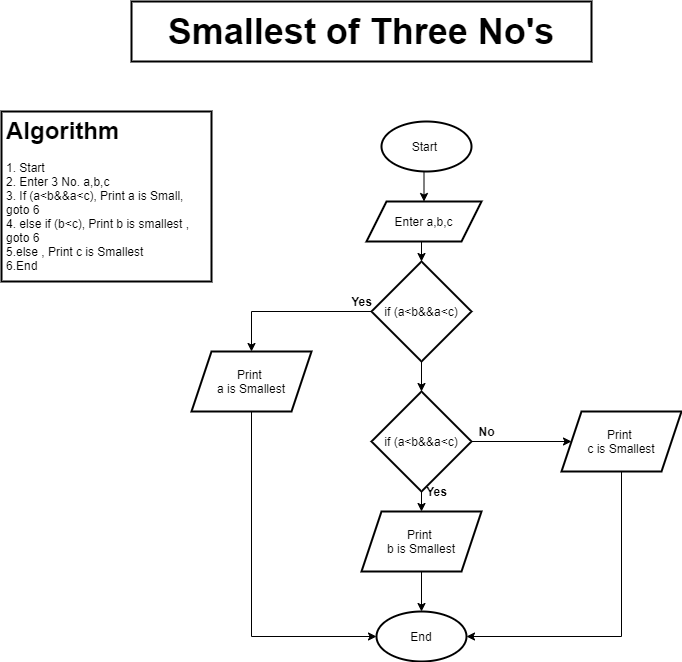

The diagram above was exported from draw.io. Its source (the exported page's mxGraphModel, read from the mxfile embedded in the PNG):
<mxGraphModel dx="1024" dy="584" grid="1" gridSize="10" guides="1" tooltips="1" connect="1" arrows="1" fold="1" page="1" pageScale="1" pageWidth="850" pageHeight="1100" background="#FFFFFF" math="0" shadow="0">
  <root>
    <mxCell id="0" />
    <mxCell id="1" parent="0" />
    <mxCell id="u_qTqwySlm7pdzzGCAOK-1" value="&lt;h1&gt;Algorithm&amp;nbsp;&lt;/h1&gt;&lt;div&gt;1. Start&amp;nbsp;&lt;/div&gt;&lt;div&gt;2. Enter 3 No. a,b,c&lt;/div&gt;&lt;div&gt;3. If (a&amp;lt;b&amp;amp;&amp;amp;a&amp;lt;c), Print a is Small, goto 6&lt;/div&gt;&lt;div&gt;4. else if (b&amp;lt;c), Print b is smallest , goto 6&lt;/div&gt;&lt;div&gt;&lt;span&gt;5.else , Print c is Smallest&lt;/span&gt;&lt;br&gt;&lt;/div&gt;&lt;div&gt;6.End&amp;nbsp;&lt;/div&gt;" style="text;html=1;fillColor=none;spacing=5;spacingTop=-20;whiteSpace=wrap;overflow=hidden;rounded=0;strokeColor=#000000;strokeWidth=2;" vertex="1" parent="1">
      <mxGeometry x="70" y="140" width="210" height="170" as="geometry" />
    </mxCell>
    <mxCell id="u_qTqwySlm7pdzzGCAOK-2" value="&lt;font style=&quot;font-size: 36px&quot;&gt;Smallest of Three No's&lt;/font&gt;" style="text;html=1;fillColor=none;align=center;verticalAlign=middle;whiteSpace=wrap;rounded=0;fontStyle=1;strokeColor=#000000;strokeWidth=2;" vertex="1" parent="1">
      <mxGeometry x="200" y="30" width="460" height="60" as="geometry" />
    </mxCell>
    <mxCell id="u_qTqwySlm7pdzzGCAOK-11" style="edgeStyle=orthogonalEdgeStyle;rounded=0;orthogonalLoop=1;jettySize=auto;html=1;exitX=0.5;exitY=1;exitDx=0;exitDy=0;entryX=0.5;entryY=0;entryDx=0;entryDy=0;" edge="1" parent="1" source="u_qTqwySlm7pdzzGCAOK-3" target="u_qTqwySlm7pdzzGCAOK-5">
      <mxGeometry relative="1" as="geometry" />
    </mxCell>
    <mxCell id="u_qTqwySlm7pdzzGCAOK-3" value="Start&amp;nbsp;" style="ellipse;whiteSpace=wrap;html=1;strokeColor=#000000;strokeWidth=2;" vertex="1" parent="1">
      <mxGeometry x="450" y="150" width="90" height="50" as="geometry" />
    </mxCell>
    <mxCell id="u_qTqwySlm7pdzzGCAOK-4" value="End" style="ellipse;whiteSpace=wrap;html=1;strokeColor=#000000;strokeWidth=2;" vertex="1" parent="1">
      <mxGeometry x="445" y="640" width="90" height="50" as="geometry" />
    </mxCell>
    <mxCell id="u_qTqwySlm7pdzzGCAOK-12" style="edgeStyle=orthogonalEdgeStyle;rounded=0;orthogonalLoop=1;jettySize=auto;html=1;exitX=0.5;exitY=1;exitDx=0;exitDy=0;entryX=0.5;entryY=0;entryDx=0;entryDy=0;" edge="1" parent="1" source="u_qTqwySlm7pdzzGCAOK-5" target="u_qTqwySlm7pdzzGCAOK-6">
      <mxGeometry relative="1" as="geometry" />
    </mxCell>
    <mxCell id="u_qTqwySlm7pdzzGCAOK-5" value="Enter a,b,c" style="shape=parallelogram;perimeter=parallelogramPerimeter;whiteSpace=wrap;html=1;fixedSize=1;strokeColor=#000000;strokeWidth=2;" vertex="1" parent="1">
      <mxGeometry x="435" y="230" width="115" height="40" as="geometry" />
    </mxCell>
    <mxCell id="u_qTqwySlm7pdzzGCAOK-13" style="edgeStyle=orthogonalEdgeStyle;rounded=0;orthogonalLoop=1;jettySize=auto;html=1;exitX=0.5;exitY=1;exitDx=0;exitDy=0;entryX=0.5;entryY=0;entryDx=0;entryDy=0;" edge="1" parent="1" source="u_qTqwySlm7pdzzGCAOK-6" target="u_qTqwySlm7pdzzGCAOK-7">
      <mxGeometry relative="1" as="geometry" />
    </mxCell>
    <mxCell id="u_qTqwySlm7pdzzGCAOK-14" style="edgeStyle=orthogonalEdgeStyle;rounded=0;orthogonalLoop=1;jettySize=auto;html=1;exitX=0;exitY=0.5;exitDx=0;exitDy=0;entryX=0.5;entryY=0;entryDx=0;entryDy=0;" edge="1" parent="1" source="u_qTqwySlm7pdzzGCAOK-6" target="u_qTqwySlm7pdzzGCAOK-8">
      <mxGeometry relative="1" as="geometry" />
    </mxCell>
    <mxCell id="u_qTqwySlm7pdzzGCAOK-6" value="if (a&amp;lt;b&amp;amp;&amp;amp;a&amp;lt;c)" style="rhombus;whiteSpace=wrap;html=1;strokeColor=#000000;strokeWidth=2;" vertex="1" parent="1">
      <mxGeometry x="440" y="290" width="100" height="100" as="geometry" />
    </mxCell>
    <mxCell id="u_qTqwySlm7pdzzGCAOK-17" style="edgeStyle=orthogonalEdgeStyle;rounded=0;orthogonalLoop=1;jettySize=auto;html=1;exitX=0.5;exitY=1;exitDx=0;exitDy=0;entryX=0.5;entryY=0;entryDx=0;entryDy=0;" edge="1" parent="1" source="u_qTqwySlm7pdzzGCAOK-7" target="u_qTqwySlm7pdzzGCAOK-9">
      <mxGeometry relative="1" as="geometry" />
    </mxCell>
    <mxCell id="u_qTqwySlm7pdzzGCAOK-19" style="edgeStyle=orthogonalEdgeStyle;rounded=0;orthogonalLoop=1;jettySize=auto;html=1;exitX=1;exitY=0.5;exitDx=0;exitDy=0;" edge="1" parent="1" source="u_qTqwySlm7pdzzGCAOK-7" target="u_qTqwySlm7pdzzGCAOK-10">
      <mxGeometry relative="1" as="geometry" />
    </mxCell>
    <mxCell id="u_qTqwySlm7pdzzGCAOK-7" value="if (a&amp;lt;b&amp;amp;&amp;amp;a&amp;lt;c)" style="rhombus;whiteSpace=wrap;html=1;strokeColor=#000000;strokeWidth=2;" vertex="1" parent="1">
      <mxGeometry x="440" y="420" width="100" height="100" as="geometry" />
    </mxCell>
    <mxCell id="u_qTqwySlm7pdzzGCAOK-15" style="edgeStyle=orthogonalEdgeStyle;rounded=0;orthogonalLoop=1;jettySize=auto;html=1;exitX=0.5;exitY=1;exitDx=0;exitDy=0;entryX=0;entryY=0.5;entryDx=0;entryDy=0;" edge="1" parent="1" source="u_qTqwySlm7pdzzGCAOK-8" target="u_qTqwySlm7pdzzGCAOK-4">
      <mxGeometry relative="1" as="geometry" />
    </mxCell>
    <mxCell id="u_qTqwySlm7pdzzGCAOK-8" value="Print &lt;br&gt;a is Smallest" style="shape=parallelogram;perimeter=parallelogramPerimeter;whiteSpace=wrap;html=1;fixedSize=1;strokeColor=#000000;strokeWidth=2;" vertex="1" parent="1">
      <mxGeometry x="260" y="380" width="120" height="60" as="geometry" />
    </mxCell>
    <mxCell id="u_qTqwySlm7pdzzGCAOK-18" style="edgeStyle=orthogonalEdgeStyle;rounded=0;orthogonalLoop=1;jettySize=auto;html=1;exitX=0.5;exitY=1;exitDx=0;exitDy=0;entryX=0.5;entryY=0;entryDx=0;entryDy=0;" edge="1" parent="1" source="u_qTqwySlm7pdzzGCAOK-9" target="u_qTqwySlm7pdzzGCAOK-4">
      <mxGeometry relative="1" as="geometry" />
    </mxCell>
    <mxCell id="u_qTqwySlm7pdzzGCAOK-9" value="Print &lt;br&gt;b is Smallest" style="shape=parallelogram;perimeter=parallelogramPerimeter;whiteSpace=wrap;html=1;fixedSize=1;strokeColor=#000000;strokeWidth=2;" vertex="1" parent="1">
      <mxGeometry x="430" y="540" width="120" height="60" as="geometry" />
    </mxCell>
    <mxCell id="u_qTqwySlm7pdzzGCAOK-20" style="edgeStyle=orthogonalEdgeStyle;rounded=0;orthogonalLoop=1;jettySize=auto;html=1;exitX=0.5;exitY=1;exitDx=0;exitDy=0;entryX=1;entryY=0.5;entryDx=0;entryDy=0;" edge="1" parent="1" source="u_qTqwySlm7pdzzGCAOK-10" target="u_qTqwySlm7pdzzGCAOK-4">
      <mxGeometry relative="1" as="geometry" />
    </mxCell>
    <mxCell id="u_qTqwySlm7pdzzGCAOK-10" value="Print &lt;br&gt;c is Smallest" style="shape=parallelogram;perimeter=parallelogramPerimeter;whiteSpace=wrap;html=1;fixedSize=1;strokeColor=#000000;strokeWidth=2;" vertex="1" parent="1">
      <mxGeometry x="630" y="440" width="120" height="60" as="geometry" />
    </mxCell>
    <mxCell id="u_qTqwySlm7pdzzGCAOK-21" value="Yes" style="text;html=1;align=center;verticalAlign=middle;resizable=0;points=[];autosize=1;fontStyle=1" vertex="1" parent="1">
      <mxGeometry x="410" y="320" width="40" height="20" as="geometry" />
    </mxCell>
    <mxCell id="u_qTqwySlm7pdzzGCAOK-22" value="No" style="text;html=1;align=center;verticalAlign=middle;resizable=0;points=[];autosize=1;fontStyle=1" vertex="1" parent="1">
      <mxGeometry x="540" y="450" width="30" height="20" as="geometry" />
    </mxCell>
    <mxCell id="u_qTqwySlm7pdzzGCAOK-23" value="Yes" style="text;html=1;align=center;verticalAlign=middle;resizable=0;points=[];autosize=1;fontStyle=1" vertex="1" parent="1">
      <mxGeometry x="485" y="510" width="40" height="20" as="geometry" />
    </mxCell>
  </root>
</mxGraphModel>